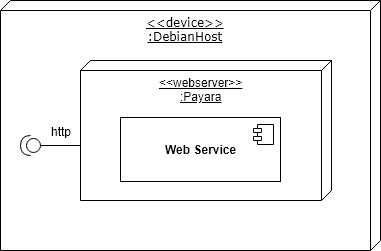

The diagram above was exported from draw.io. Its source (the exported page's mxGraphModel, read from the mxfile embedded in the PNG):
<mxGraphModel dx="1394" dy="764" grid="1" gridSize="10" guides="1" tooltips="1" connect="1" arrows="1" fold="1" page="1" pageScale="1" pageWidth="1100" pageHeight="850" background="#ffffff" math="0" shadow="0">
  <root>
    <mxCell id="0" />
    <mxCell id="1" parent="0" />
    <mxCell id="39150e848f15840c-2" value="&lt;div style=&quot;text-align: center&quot;&gt;&amp;lt;&amp;lt;device&amp;gt;&amp;gt;&lt;/div&gt;&lt;div style=&quot;text-align: center&quot;&gt;&lt;span&gt;:DebianHost&lt;/span&gt;&lt;/div&gt;" style="verticalAlign=top;align=center;spacingTop=8;spacingLeft=2;spacingRight=12;shape=cube;size=10;direction=south;fontStyle=4;html=1;rounded=0;shadow=0;comic=0;labelBackgroundColor=none;strokeColor=#000000;strokeWidth=1;fillColor=#ffffff;fontFamily=Verdana;fontSize=12;fontColor=#000000;" parent="1" vertex="1">
      <mxGeometry x="390" y="170" width="380" height="250" as="geometry" />
    </mxCell>
    <mxCell id="-zxevVeV92WIsWf5iQnm-2" value="&amp;lt;&amp;lt;webserver&amp;gt;&amp;gt;&lt;br&gt;:Payara&lt;br&gt;" style="verticalAlign=top;align=center;spacingTop=8;spacingLeft=2;spacingRight=12;shape=cube;size=10;direction=south;fontStyle=4;html=1;" vertex="1" parent="1">
      <mxGeometry x="470" y="230" width="251" height="140" as="geometry" />
    </mxCell>
    <mxCell id="-zxevVeV92WIsWf5iQnm-5" value="" style="shape=providedRequiredInterface;html=1;verticalLabelPosition=bottom;align=center;direction=south;rotation=90;" vertex="1" parent="1">
      <mxGeometry x="410" y="305" width="20" height="20" as="geometry" />
    </mxCell>
    <mxCell id="-zxevVeV92WIsWf5iQnm-8" value="" style="line;strokeWidth=1;fillColor=none;align=left;verticalAlign=middle;spacingTop=-1;spacingLeft=3;spacingRight=3;rotatable=0;labelPosition=right;points=[];portConstraint=eastwest;" vertex="1" parent="1">
      <mxGeometry x="430" y="311" width="40" height="8" as="geometry" />
    </mxCell>
    <mxCell id="-zxevVeV92WIsWf5iQnm-9" value="http&lt;br&gt;" style="text;html=1;strokeColor=none;fillColor=none;align=center;verticalAlign=middle;whiteSpace=wrap;rounded=0;" vertex="1" parent="1">
      <mxGeometry x="430" y="291" width="40" height="20" as="geometry" />
    </mxCell>
    <mxCell id="-zxevVeV92WIsWf5iQnm-13" value="&lt;b&gt;Web Service&lt;/b&gt;" style="html=1;align=center;" vertex="1" parent="1">
      <mxGeometry x="510" y="287" width="160" height="64" as="geometry" />
    </mxCell>
    <mxCell id="-zxevVeV92WIsWf5iQnm-14" value="" style="shape=component;jettyWidth=8;jettyHeight=4;" vertex="1" parent="-zxevVeV92WIsWf5iQnm-13">
      <mxGeometry x="1" width="20" height="20" relative="1" as="geometry">
        <mxPoint x="-27" y="7" as="offset" />
      </mxGeometry>
    </mxCell>
  </root>
</mxGraphModel>